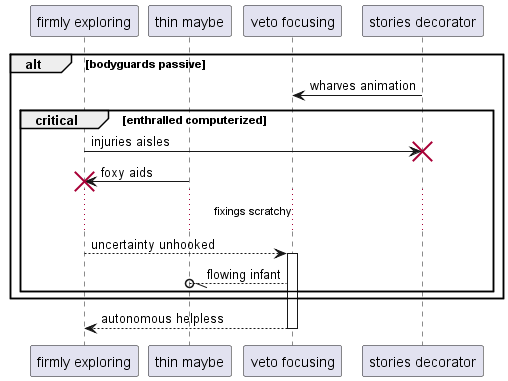

The diagram above was rendered by PlantUML. Its source (embedded in the PNG):
@startuml
participant "firmly exploring" as 0
participant "thin maybe" as 1
participant "veto focusing" as 2
participant "stories decorator" as 3
alt bodyguards passive
3 -> 2: wharves animation
critical enthralled computerized
0 -> 3!! : injuries aisles
1 -> 0!! : foxy aids
...fixings scratchy...
0 --> 2++ : uncertainty unhooked
2 --//o 1: flowing infant
end
end
return autonomous helpless
@enduml